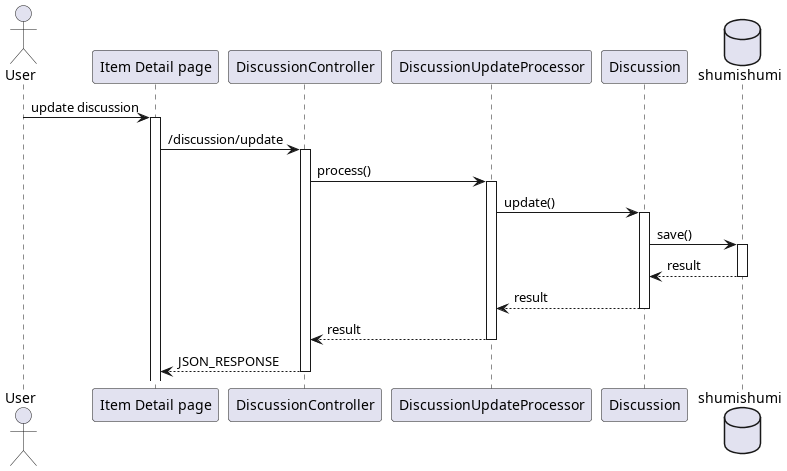

The diagram above was rendered by PlantUML. Its source (embedded in the PNG):
@startuml update discussion
'autonumber 1.1.1

actor User as u

' Box "front end"
participant "Item Detail page" as detail
' end box

' Box "back end"
participant "DiscussionController" as dc

participant "DiscussionUpdateProcessor" as proc
participant "Discussion" as dm
' end box

database shumishumi as db

u -> detail++ : update discussion
detail -> dc++ : /discussion/update

dc -> proc++ : process()

proc -> dm++ : update()
dm -> db++ : save()
return result
return result
return result
return JSON_RESPONSE

@enduml